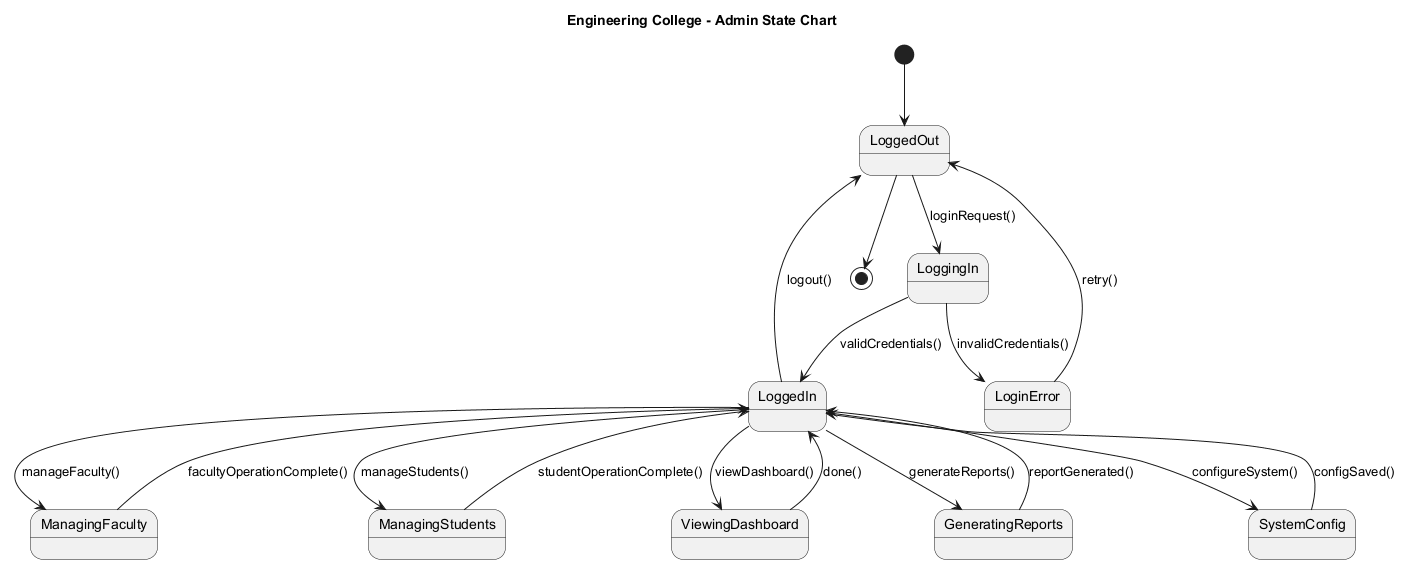

The diagram above was rendered by PlantUML. Its source (embedded in the PNG):
@startuml 17_State_Chart_Admin
' Engineering College - State Chart Diagram for ADMIN Module
' A4 Page Layout

title Engineering College - Admin State Chart

[*] --> LoggedOut
LoggedOut --> LoggingIn: loginRequest()
LoggingIn --> LoggedIn: validCredentials()
LoggingIn --> LoginError: invalidCredentials()
LoginError --> LoggedOut: retry()
LoggedIn --> ManagingFaculty: manageFaculty()
LoggedIn --> ManagingStudents: manageStudents()
LoggedIn --> ViewingDashboard: viewDashboard()
LoggedIn --> GeneratingReports: generateReports()
LoggedIn --> SystemConfig: configureSystem()
ManagingFaculty --> LoggedIn: facultyOperationComplete()
ManagingStudents --> LoggedIn: studentOperationComplete()
ViewingDashboard --> LoggedIn: done()
GeneratingReports --> LoggedIn: reportGenerated()
SystemConfig --> LoggedIn: configSaved()
LoggedIn --> LoggedOut: logout()
LoggedOut --> [*]

@enduml